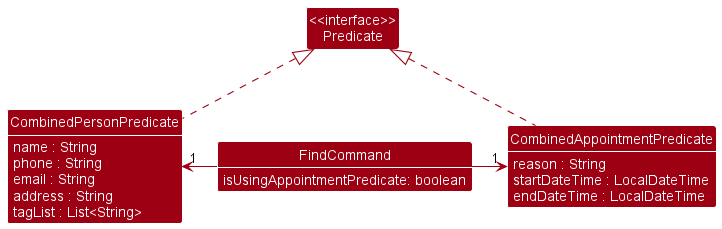

The diagram above was rendered by PlantUML. Its source (embedded in the PNG):
@startuml
!include style.puml
skinparam arrowThickness 1.1
skinparam arrowColor MODEL_COLOR
skinparam classBackgroundColor MODEL_COLOR

Class "<<interface>>\nPredicate" as Predicate

show FindCommand fields
class FindCommand {
    isUsingAppointmentPredicate: boolean
}

show CombinedPersonPredicate fields
class CombinedPersonPredicate {
    name : String
    phone : String
    email : String
    address : String
    tagList : List<String>
}

show CombinedAppointmentPredicate fields
class CombinedAppointmentPredicate {
    reason : String
    startDateTime : LocalDateTime
    endDateTime : LocalDateTime
}

CombinedPersonPredicate .up.|> Predicate
CombinedAppointmentPredicate .up.|> Predicate

FindCommand -left-> "1" CombinedPersonPredicate
FindCommand -right-> "1" CombinedAppointmentPredicate
@enduml